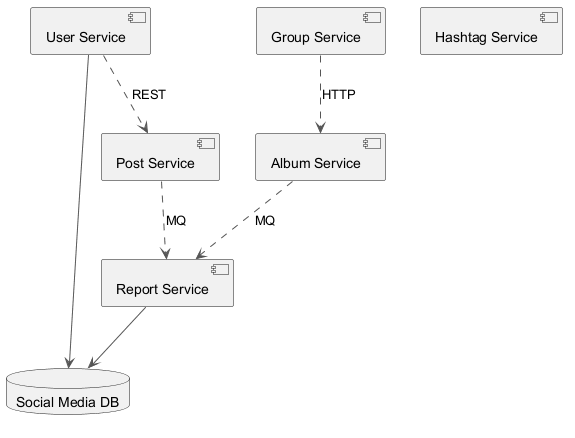

The diagram above was rendered by PlantUML. Its source (embedded in the PNG):
@startuml
skinparam backgroundColor #FFFFFF
skinparam classBackgroundColor #F3E5F5
skinparam classBorderColor #6A1B9A
skinparam ArrowColor #555555
component "Report Service" as C_ReportService
component "Group Service" as C_GroupService
component "Post Service" as C_PostService
component "Hashtag Service" as C_HashtagService
component "User Service" as C_UserService
component "Album Service" as C_AlbumService
database "Social Media DB" as DB_social_media
C_ReportService --> DB_social_media
C_UserService --> DB_social_media
C_PostService ..> C_ReportService : MQ
C_AlbumService ..> C_ReportService : MQ
C_UserService ..> C_PostService : REST
C_GroupService ..> C_AlbumService : HTTP
@enduml